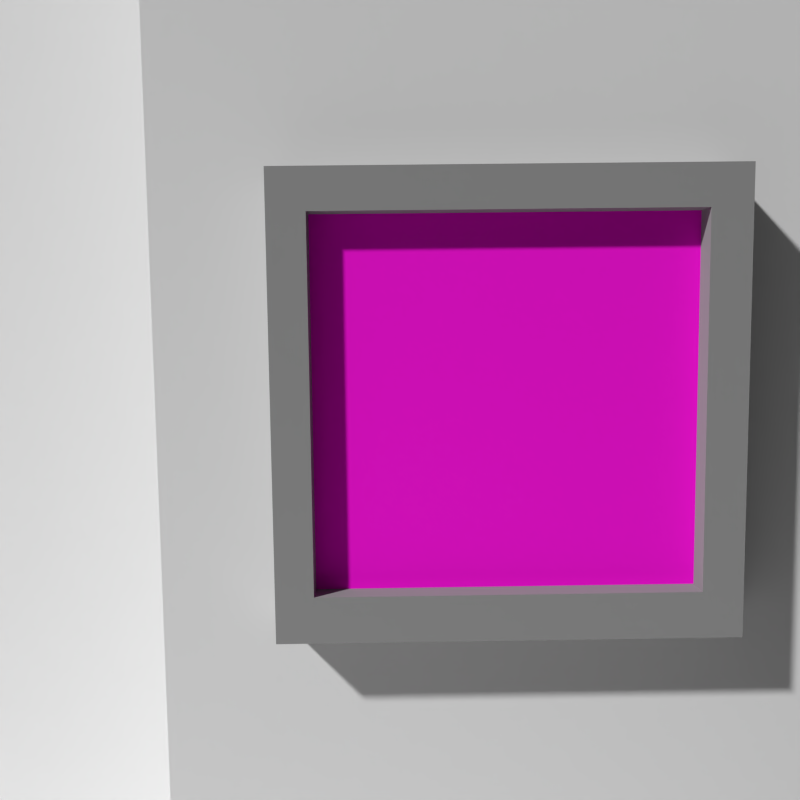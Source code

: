 # Source: map.blend  (saved by Blender 2.76.0; exported with 4.5.12 LTS)
import bpy
from mathutils import Matrix  # noqa: F401  (used for matrix-valued properties, if any)

bpy.ops.wm.read_factory_settings(use_empty=True)
scene = bpy.context.scene
scene.name = 'Scene'

# ---- collections
col_collection_1 = bpy.data.collections.new('Collection 1'); scene.collection.children.link(col_collection_1)
col_collection_1.hide_render = True
col_collection_1.hide_viewport = True
col_collection_2 = bpy.data.collections.new('Collection 2'); scene.collection.children.link(col_collection_2)
col_collection_2.hide_render = True
col_collection_2.hide_viewport = True
col_collection_3 = bpy.data.collections.new('Collection 3'); scene.collection.children.link(col_collection_3)
col_collection_3.hide_render = True
col_collection_3.hide_viewport = True
col_collection_4 = bpy.data.collections.new('Collection 4'); scene.collection.children.link(col_collection_4)
col_collection_4.hide_render = True
col_collection_4.hide_viewport = True
col_collection_5 = bpy.data.collections.new('Collection 5'); scene.collection.children.link(col_collection_5)
col_collection_5.hide_render = True
col_collection_5.hide_viewport = True
col_collection_6 = bpy.data.collections.new('Collection 6'); scene.collection.children.link(col_collection_6)
col_collection_6.hide_render = True
col_collection_6.hide_viewport = True
col_collection_7 = bpy.data.collections.new('Collection 7'); scene.collection.children.link(col_collection_7)
col_collection_7.hide_render = True
col_collection_7.hide_viewport = True
col_collection_8 = bpy.data.collections.new('Collection 8'); scene.collection.children.link(col_collection_8)
col_collection_8.hide_render = True
col_collection_8.hide_viewport = True
col_collection_9 = bpy.data.collections.new('Collection 9'); scene.collection.children.link(col_collection_9)
col_collection_9.hide_render = True
col_collection_9.hide_viewport = True
col_collection_10 = bpy.data.collections.new('Collection 10'); scene.collection.children.link(col_collection_10)
col_collection_10.hide_render = True
col_collection_10.hide_viewport = True
col_collection_11 = bpy.data.collections.new('Collection 11'); scene.collection.children.link(col_collection_11)
col_collection_11.hide_render = True
col_collection_11.hide_viewport = True
col_collection_12 = bpy.data.collections.new('Collection 12'); scene.collection.children.link(col_collection_12)
col_collection_12.hide_render = True
col_collection_12.hide_viewport = True
col_collection_13 = bpy.data.collections.new('Collection 13'); scene.collection.children.link(col_collection_13)
col_collection_14 = bpy.data.collections.new('Collection 14'); scene.collection.children.link(col_collection_14)
col_collection_14.hide_render = True
col_collection_14.hide_viewport = True
col_collection_15 = bpy.data.collections.new('Collection 15'); scene.collection.children.link(col_collection_15)
col_collection_15.hide_render = True
col_collection_15.hide_viewport = True
col_collection_16 = bpy.data.collections.new('Collection 16'); scene.collection.children.link(col_collection_16)
col_collection_16.hide_render = True
col_collection_16.hide_viewport = True
col_collection_17 = bpy.data.collections.new('Collection 17'); scene.collection.children.link(col_collection_17)
col_collection_17.hide_render = True
col_collection_17.hide_viewport = True
col_collection_18 = bpy.data.collections.new('Collection 18'); scene.collection.children.link(col_collection_18)
col_collection_18.hide_render = True
col_collection_18.hide_viewport = True
col_collection_19 = bpy.data.collections.new('Collection 19'); scene.collection.children.link(col_collection_19)
col_collection_19.hide_render = True
col_collection_19.hide_viewport = True
col_collection_20 = bpy.data.collections.new('Collection 20'); scene.collection.children.link(col_collection_20)
col_collection_20.hide_render = True
col_collection_20.hide_viewport = True

# ---- materials (node trees are filled in below, after node groups)
mat_wallmat = bpy.data.materials.new('WallMat')
mat_wallmat.alpha_threshold = 0.0
mat_wallmat.use_transparent_shadow = False
mat_wallmat.roughness = 0.5
mat_groundmat = bpy.data.materials.new('GroundMat')
mat_groundmat.alpha_threshold = 0.0
mat_groundmat.use_transparent_shadow = False
mat_groundmat.roughness = 0.5
mat_displaymat = bpy.data.materials.new('DisplayMat')
mat_displaymat.alpha_threshold = 0.0
mat_displaymat.use_transparent_shadow = False
mat_displaymat.diffuse_color = (1.0, 0.008241, 0.749, 1.0)
mat_displaymat.roughness = 0.5
mat_displaybordermat = bpy.data.materials.new('DisplayBorderMat')
mat_displaybordermat.alpha_threshold = 0.0
mat_displaybordermat.use_transparent_shadow = False
mat_displaybordermat.diffuse_color = (0.3032, 0.3032, 0.3032, 1.0)
mat_displaybordermat.roughness = 0.5
mat_doormat = bpy.data.materials.new('DoorMat')
mat_doormat.alpha_threshold = 0.0
mat_doormat.use_transparent_shadow = False
mat_doormat.roughness = 0.5

# ---- material node trees

# ---- world
world_world = bpy.data.worlds.new('World'); scene.world = world_world
world_world.color = (0.05088, 0.05088, 0.05088)
world_world.use_sun_shadow = False
world_world.sun_shadow_jitter_overblur = 0.0
world_world.cycles.sampling_method = 'MANUAL'
world_world.cycles.sample_map_resolution = 256

# ---- cameras
cam_camera_002 = bpy.data.cameras.new('Camera.002')
cam_camera_002.type = 'ORTHO'
cam_camera_002.clip_end = 100.0
cam_camera_002.lens = 35.0
cam_camera_002.sensor_width = 32.0
cam_camera_002.sensor_height = 18.0
cam_camera_002.dof.focus_distance = 0.0
cam_camera_002.dof.aperture_fstop = 128.0
cam_camera_002.dof.aperture_blades = 6
cam_camera_001 = bpy.data.cameras.new('Camera.001')
cam_camera_001.clip_end = 100.0
cam_camera_001.lens = 35.0
cam_camera_001.sensor_width = 32.0
cam_camera_001.sensor_height = 18.0
cam_camera_001.dof.focus_distance = 0.0
cam_camera_001.dof.aperture_fstop = 128.0
cam_camera_001.dof.aperture_blades = 6
cam_camera = bpy.data.cameras.new('Camera')
cam_camera.clip_end = 100.0
cam_camera.lens = 35.0
cam_camera.sensor_width = 32.0
cam_camera.sensor_height = 18.0
cam_camera.ortho_scale = 7.314
cam_camera.dof.focus_distance = 0.0
cam_camera.dof.aperture_fstop = 128.0

# ---- meshes
me_cube = bpy.data.meshes.new('Cube')
me_cube.from_pydata([(-1.0, -3.0, -1.0), (-1.0, -3.0, 3.0), (1.0, -3.0, 3.0), (1.0, -3.0, -1.0), (-1.0, 3.0, 3.0), (-1.0, 3.0, -1.0), (1.0, 3.0, 3.0), (1.0, 3.0, -1.0)], [], [(4, 1, 2, 6), (5, 0, 1, 4), (2, 1, 0, 3), (4, 6, 7, 5), (6, 2, 3, 7)])
_uv = me_cube.uv_layers.new(name='UVMap')
_uv.uv.foreach_set('vector', [-0.4566, 0.1811, 1.457, 0.1811, 1.457, 0.8189, -0.4566, 0.8189, -1.0, 0.0, 2.0, 0.0, 2.0, 1.0, -1.0, 1.0, 1.0, 1.0, 0.0, 1.0, 0.0, 0.0, 1.0, 0.0, 1.0, 1.0, 0.0, 1.0, 0.0, 0.0, 1.0, 0.0, 2.0, 1.0, -1.0, 1.0, -1.0, 0.0, 2.0, 0.0])
me_cube.materials.append(mat_wallmat)
me_cube.use_remesh_preserve_volume = False
me_cube.use_remesh_preserve_attributes = False
me_cube.use_mirror_vertex_groups = False
me_cube.update()
me_plane = bpy.data.meshes.new('Plane')
me_plane.from_pydata([(-3.0, -3.0, 0.0), (3.0, -3.0, 0.0), (-3.0, 3.0, 0.0), (3.0, 3.0, 0.0)], [], [(0, 1, 3, 2)])
_uv = me_plane.uv_layers.new(name='UVMap')
_uv.uv.foreach_set('vector', [0.0, 0.0, 1.0, 0.0, 1.0, 1.0, 0.0, 1.0])
me_plane.materials.append(mat_groundmat)
me_plane.use_remesh_preserve_volume = False
me_plane.use_remesh_preserve_attributes = False
me_plane.use_mirror_vertex_groups = False
me_plane.update()
me_cube_001 = bpy.data.meshes.new('Cube.001')
me_cube_001.from_pydata([(-1.0, -1.0, -1.0), (-1.0, -1.0, 3.0), (1.0, -1.0, -1.0), (1.0, -1.0, 3.0), (1.0, 1.0, -1.0), (1.0, 1.0, 3.0), (-1.0, -3.0, -1.0), (-1.0, -3.0, 3.0), (1.0, -3.0, 3.0), (1.0, -3.0, -1.0), (3.0, 1.0, 3.0), (3.0, 1.0, -1.0), (3.0, -1.0, 3.0), (3.0, -1.0, -1.0)], [(2, 4), (0, 2)], [(1, 0, 6, 7), (3, 5, 1), (8, 7, 6, 9), (3, 1, 7, 8), (2, 3, 8, 9), (10, 12, 13, 11), (5, 3, 12, 10), (4, 5, 10, 11), (3, 2, 13, 12), (1, 5, 4, 0)])
_uv = me_cube_001.uv_layers.new(name='UVMap')
_uv.uv.foreach_set('vector', [-5.96e-08, 1.0, 0.0, -5.96e-08, 1.0, 0.0, 1.0, 1.0, 0.1704, 0.1704, 0.8296, 0.1704, 0.8296, 0.8296, 1.0, 1.0, 0.0, 1.0, 0.0, 0.0, 1.0, 0.0, 0.1652, 0.1652, 0.8348, 0.1652, 0.8348, 0.8348, 0.1652, 0.8348, 1.0, -5.96e-08, 1.0, 1.0, 0.0, 1.0, -5.96e-08, 0.0, 1.0, 1.0, 0.0, 1.0, 0.0, 0.0, 1.0, 0.0, 0.1762, 0.1762, 0.8238, 0.1762, 0.8238, 0.8238, 0.1762, 0.8238, 1.0, -5.96e-08, 1.0, 1.0, 0.0, 1.0, -5.96e-08, 0.0, -5.96e-08, 1.0, 0.0, -5.96e-08, 1.0, 0.0, 1.0, 1.0, 1.0, 1.0, 0.0, 1.0, 0.0, 0.0, 1.0, 0.0])
me_cube_001.materials.append(mat_wallmat)
me_cube_001.use_remesh_preserve_volume = False
me_cube_001.use_remesh_preserve_attributes = False
me_cube_001.use_mirror_vertex_groups = False
me_cube_001.update()
me_cube_002 = bpy.data.meshes.new('Cube.002')
me_cube_002.from_pydata([(-1.0, -3.0, -1.0), (-1.0, -3.0, 3.0), (1.0, -3.0, 3.0), (1.0, -3.0, -1.0), (-1.0, 3.0, 3.0), (-1.0, 3.0, -1.0), (1.0, 3.0, 3.0), (1.0, 3.0, -1.0), (-1.0, 1.0, -1.0), (-1.0, -1.0, -1.0), (-1.0, -1.0, 3.0), (-1.0, 1.0, 3.0), (1.0, 1.0, -1.0), (1.0, -1.0, -1.0), (1.0, -1.0, 3.0), (1.0, 1.0, 3.0), (3.0, 1.0, -1.0), (3.0, -1.0, -1.0), (3.0, -1.0, 3.0), (3.0, 1.0, 3.0)], [(12, 13), (12, 8), (13, 9)], [(10, 1, 2, 14), (9, 0, 1, 10), (2, 1, 0, 3), (4, 6, 7, 5), (14, 2, 3, 13), (6, 15, 12, 7), (5, 8, 11, 4), (8, 9, 10, 11), (4, 11, 15, 6), (11, 10, 14, 15), (19, 18, 17, 16), (12, 15, 19, 16), (14, 13, 17, 18), (15, 14, 18, 19)])
_uv = me_cube_002.uv_layers.new(name='UVMap')
_uv.uv.foreach_set('vector', [0.146, 0.146, 0.854, 0.146, 0.854, 0.854, 0.146, 0.854, 0.0, 0.0, 1.0, 0.0, 1.0, 1.0, 0.0, 1.0, 1.0, 1.0, 0.0, 1.0, 0.0, 0.0, 1.0, 0.0, 1.0, 1.0, 0.0, 1.0, 0.0, 0.0, 1.0, 0.0, 1.0, 1.0, 0.0, 1.0, 0.0, 0.0, 1.0, 0.0, 1.0, 1.0, 0.0, 1.0, 0.0, 0.0, 1.0, 0.0, 0.0, 0.0, 1.0, 0.0, 1.0, 1.0, 0.0, 1.0, 0.0, 0.0, 1.0, 0.0, 1.0, 1.0, 0.0, 1.0, 0.146, 0.146, 0.854, 0.146, 0.854, 0.854, 0.146, 0.854, 0.146, 0.146, 0.854, 0.146, 0.854, 0.854, 0.146, 0.854, 1.0, 1.0, 0.0, 1.0, 0.0, 0.0, 1.0, 0.0, 1.0, -5.96e-08, 1.0, 1.0, 0.0, 1.0, -5.96e-08, 0.0, -5.96e-08, 1.0, 0.0, -5.96e-08, 1.0, 0.0, 1.0, 1.0, 0.146, 0.146, 0.854, 0.146, 0.854, 0.854, 0.146, 0.854])
me_cube_002.materials.append(mat_wallmat)
me_cube_002.use_remesh_preserve_volume = False
me_cube_002.use_remesh_preserve_attributes = False
me_cube_002.use_mirror_vertex_groups = False
me_cube_002.update()
me_cube_003 = bpy.data.meshes.new('Cube.003')
me_cube_003.from_pydata([(-1.0, -3.0, -1.0), (-1.0, -3.0, 3.0), (1.0, -3.0, 3.0), (1.0, -3.0, -1.0), (-1.0, 3.0, 3.0), (-1.0, 3.0, -1.0), (1.0, 3.0, 3.0), (1.0, 3.0, -1.0), (-1.0, 1.0, -1.0), (-1.0, -1.0, -1.0), (-1.0, -1.0, 3.0), (-1.0, 1.0, 3.0), (1.0, 1.0, -1.0), (1.0, -1.0, -1.0), (1.0, -1.0, 3.0), (1.0, 1.0, 3.0), (3.0, 1.0, -1.0), (3.0, -1.0, -1.0), (3.0, -1.0, 3.0), (3.0, 1.0, 3.0), (-3.0, 1.0, -1.0), (-3.0, -1.0, -1.0), (-3.0, -1.0, 3.0), (-3.0, 1.0, 3.0)], [(8, 9), (12, 13), (12, 8), (13, 9)], [(10, 1, 2, 14), (9, 0, 1, 10), (2, 1, 0, 3), (4, 6, 7, 5), (14, 2, 3, 13), (6, 15, 12, 7), (5, 8, 11, 4), (10, 11, 23, 22), (4, 11, 15, 6), (11, 10, 14, 15), (19, 18, 17, 16), (12, 15, 19, 16), (14, 13, 17, 18), (15, 14, 18, 19), (20, 21, 22, 23), (11, 8, 20, 23), (9, 10, 22, 21)])
_uv = me_cube_003.uv_layers.new(name='UVMap')
_uv.uv.foreach_set('vector', [0.1544, 0.1544, 0.8456, 0.1544, 0.8456, 0.8456, 0.1544, 0.8456, 0.0, 0.0, 1.0, 0.0, 1.0, 1.0, 0.0, 1.0, 1.0, 1.0, 0.0, 1.0, 0.0, 0.0, 1.0, 0.0, 1.0, 1.0, 0.0, 1.0, 0.0, 0.0, 1.0, 0.0, 1.0, 1.0, 0.0, 1.0, 0.0, 0.0, 1.0, 0.0, 1.0, 1.0, 0.0, 1.0, 0.0, 0.0, 1.0, 0.0, 0.0, 0.0, 1.0, 0.0, 1.0, 1.0, 0.0, 1.0, 0.1544, 0.1544, 0.8456, 0.1544, 0.8456, 0.8456, 0.1544, 0.8456, 0.1544, 0.1544, 0.8456, 0.1544, 0.8456, 0.8456, 0.1544, 0.8456, 0.1544, 0.1544, 0.8456, 0.1544, 0.8456, 0.8456, 0.1544, 0.8456, 1.0, 1.0, 0.0, 1.0, 0.0, 0.0, 1.0, 0.0, 1.0, -5.96e-08, 1.0, 1.0, 0.0, 1.0, -5.96e-08, 0.0, -5.96e-08, 1.0, 0.0, -5.96e-08, 1.0, 0.0, 1.0, 1.0, 0.1544, 0.1544, 0.8456, 0.1544, 0.8456, 0.8456, 0.1544, 0.8456, 0.0, 0.0, 1.0, 0.0, 1.0, 1.0, 0.0, 1.0, -5.96e-08, 1.0, 0.0, -5.96e-08, 1.0, 0.0, 1.0, 1.0, 1.0, -5.96e-08, 1.0, 1.0, 0.0, 1.0, -5.96e-08, 0.0])
me_cube_003.materials.append(mat_wallmat)
me_cube_003.use_remesh_preserve_volume = False
me_cube_003.use_remesh_preserve_attributes = False
me_cube_003.use_mirror_vertex_groups = False
me_cube_003.update()
me_cube_004 = bpy.data.meshes.new('Cube.004')
me_cube_004.from_pydata([(-1.0, -3.0, -1.0), (-1.0, -3.0, 3.0), (1.0, -3.0, 3.0), (1.0, -3.0, -1.0), (-1.0, -1.0, -1.0), (-1.0, -1.0, 3.0), (1.0, -1.0, -1.0), (1.0, -1.0, 3.0)], [], [(5, 1, 2, 7), (4, 0, 1, 5), (2, 1, 0, 3), (7, 2, 3, 6), (7, 6, 4, 5)])
_uv = me_cube_004.uv_layers.new(name='UVMap')
_uv.uv.foreach_set('vector', [0.146, 0.146, 0.854, 0.146, 0.854, 0.854, 0.146, 0.854, 0.0, 0.0, 1.0, 0.0, 1.0, 1.0, 0.0, 1.0, 1.0, 1.0, 0.0, 1.0, 0.0, 0.0, 1.0, 0.0, 1.0, 1.0, 0.0, 1.0, 0.0, 0.0, 1.0, 0.0, -5.96e-08, 1.0, 0.0, -5.96e-08, 1.0, 0.0, 1.0, 1.0])
me_cube_004.materials.append(mat_wallmat)
me_cube_004.use_remesh_preserve_volume = False
me_cube_004.use_remesh_preserve_attributes = False
me_cube_004.use_mirror_vertex_groups = False
me_cube_004.update()
me_cube_011 = bpy.data.meshes.new('Cube.011')
me_cube_011.from_pydata([(-1.0, -1.0, -1.0), (-1.0, -1.0, 3.0), (1.0, -1.0, 3.0), (1.0, -1.0, -1.0), (-1.0, 1.0, -1.0), (-1.0, 1.0, 3.0), (1.0, 1.0, -1.0), (1.0, 1.0, 3.0)], [], [(5, 1, 2, 7), (4, 0, 1, 5), (2, 1, 0, 3), (7, 2, 3, 6), (7, 6, 4, 5)])
_uv = me_cube_011.uv_layers.new(name='UVMap')
_uv.uv.foreach_set('vector', [0.146, 0.146, 0.854, 0.146, 0.854, 0.854, 0.146, 0.854, 0.0, 0.0, 1.0, 0.0, 1.0, 1.0, 0.0, 1.0, 1.0, 1.0, 0.0, 1.0, 0.0, 0.0, 1.0, 0.0, 1.0, 1.0, 0.0, 1.0, 0.0, 0.0, 1.0, 0.0, -5.96e-08, 1.0, 0.0, -5.96e-08, 1.0, 0.0, 1.0, 1.0])
me_cube_011.materials.append(mat_wallmat)
me_cube_011.use_remesh_preserve_volume = False
me_cube_011.use_remesh_preserve_attributes = False
me_cube_011.use_mirror_vertex_groups = False
me_cube_011.update()
me_cube_010 = bpy.data.meshes.new('Cube.010')
me_cube_010.from_pydata([(-3.0, -3.0, 2.0), (-3.0, -3.0, 3.0), (3.0, -3.0, 3.0), (3.0, -3.0, 2.0), (-3.0, 3.0, 2.0), (-3.0, 3.0, 3.0), (3.0, 3.0, 2.0), (3.0, 3.0, 3.0)], [], [(5, 1, 2, 7), (0, 4, 6, 3)])
_uv = me_cube_010.uv_layers.new(name='UVMap')
_uv.uv.foreach_set('vector', [0.146, 0.146, 0.854, 0.146, 0.854, 0.854, 0.146, 0.854, 0.1681, 0.1681, 0.8319, 0.1681, 0.8319, 0.8319, 0.1681, 0.8319])
me_cube_010.materials.append(mat_wallmat)
me_cube_010.use_remesh_preserve_volume = False
me_cube_010.use_remesh_preserve_attributes = False
me_cube_010.use_mirror_vertex_groups = False
me_cube_010.update()
me_cube_008 = bpy.data.meshes.new('Cube.008')
me_cube_008.from_pydata([(-3.0, -3.0, 2.0), (-3.0, -3.0, 3.0), (1.1, -3.0, 3.0), (1.1, -3.0, 2.0), (-3.0, 3.0, 2.0), (-3.0, 3.0, 3.0), (1.1, 3.0, 2.0), (1.1, 3.0, 3.0)], [], [(5, 1, 2, 7), (7, 2, 3, 6), (0, 4, 6, 3)])
_uv = me_cube_008.uv_layers.new(name='UVMap')
_uv.uv.foreach_set('vector', [0.146, 0.146, 0.854, 0.146, 0.854, 0.854, 0.146, 0.854, 3.0, 1.0, 0.0, 1.0, 0.0, 0.75, 3.0, 0.75, 0.164, 0.164, 0.836, 0.164, 0.836, 0.836, 0.164, 0.836])
me_cube_008.materials.append(mat_wallmat)
me_cube_008.use_remesh_preserve_volume = False
me_cube_008.use_remesh_preserve_attributes = False
me_cube_008.use_mirror_vertex_groups = False
me_cube_008.update()
me_cube_007 = bpy.data.meshes.new('Cube.007')
me_cube_007.from_pydata([(-1.0, -3.0, -1.0), (-1.0, -3.0, 3.0), (1.0, -3.0, 3.0), (1.0, -3.0, -1.0), (-1.0, -2.0, -1.0), (-1.0, -2.0, 3.0), (1.0, -2.0, -1.0), (1.0, -2.0, 3.0)], [], [(5, 1, 2, 7), (4, 0, 1, 5), (2, 1, 0, 3), (7, 2, 3, 6), (7, 6, 4, 5)])
_uv = me_cube_007.uv_layers.new(name='UVMap')
_uv.uv.foreach_set('vector', [0.146, 0.146, 0.854, 0.146, 0.854, 0.854, 0.146, 0.854, 0.0, 0.0, 0.5, 0.0, 0.5, 1.0, 0.0, 1.0, 1.0, 1.0, 0.0, 1.0, 0.0, 0.0, 1.0, 0.0, 0.5, 1.0, 0.0, 1.0, 0.0, 0.0, 0.5, 0.0, -5.96e-08, 1.0, 0.0, -5.96e-08, 1.0, 0.0, 1.0, 1.0])
me_cube_007.materials.append(mat_wallmat)
me_cube_007.use_remesh_preserve_volume = False
me_cube_007.use_remesh_preserve_attributes = False
me_cube_007.use_mirror_vertex_groups = False
me_cube_007.update()
me_cube_009 = bpy.data.meshes.new('Cube.009')
me_cube_009.from_pydata([(-3.0, -1.1, 2.0), (-3.0, -1.1, 3.0), (-3.0, 3.0, 2.0), (-3.0, 3.0, 3.0), (1.1, 3.0, 2.0), (1.1, 3.0, 3.0), (-3.0, 0.95, 2.0), (1.1, 0.95, 2.0), (-3.0, 0.95, 3.0), (1.1, 0.95, 3.0), (-0.95, -1.1, 3.0), (-0.95, -1.1, 2.0), (-0.95, 3.0, 2.0), (-0.95, 3.0, 3.0), (-0.95, 0.95, 2.0), (-0.95, 0.95, 3.0)], [], [(15, 10, 9), (10, 1, 0, 11), (14, 12, 4, 7), (11, 14, 7), (5, 9, 7, 4), (13, 15, 9, 5), (3, 8, 15, 13), (0, 6, 14, 11), (6, 2, 12, 14), (8, 1, 10, 15), (9, 10, 11, 7)])
_uv = me_cube_009.uv_layers.new(name='UVMap')
_uv.uv.foreach_set('vector', [0.1542, 0.1542, 0.8458, 0.1542, 0.8458, 0.8458, 1.0, 1.0, 0.0, 1.0, 0.0, 0.75, 1.0, 0.75, 0.1542, 0.1542, 0.8458, 0.1542, 0.8458, 0.8458, 0.1542, 0.8458, 0.1542, 0.1542, 0.8458, 0.1542, 0.8458, 0.8458, 1.0, 1.0, 0.0, 1.0, 0.0, 0.75, 1.0, 0.75, 0.1542, 0.1542, 0.8458, 0.1542, 0.8458, 0.8458, 0.1542, 0.8458, 0.1542, 0.1542, 0.8458, 0.1542, 0.8458, 0.8458, 0.1542, 0.8458, 0.1542, 0.1542, 0.8458, 0.1542, 0.8458, 0.8458, 0.1542, 0.8458, 0.1542, 0.1542, 0.8458, 0.1542, 0.8458, 0.8458, 0.1542, 0.8458, 0.1542, 0.1542, 0.8458, 0.1542, 0.8458, 0.8458, 0.1542, 0.8458, 1.0, 1.0, 0.0, 1.0, 0.0, 0.75, 1.0, 0.75])
me_cube_009.materials.append(mat_wallmat)
me_cube_009.use_remesh_preserve_volume = False
me_cube_009.use_remesh_preserve_attributes = False
me_cube_009.use_mirror_vertex_groups = False
me_cube_009.update()
me_grid_001 = bpy.data.meshes.new('Grid.001')
me_grid_001.from_pydata([(-0.8186, -0.1629, 3.664e-08), (0.7979, -0.1629, -3.508e-08), (-0.8186, 1.495, 3.664e-08), (0.7979, 1.495, -3.508e-08)], [], [(0, 1, 3, 2)])
me_grid_001.materials.append(mat_displaymat)
me_grid_001.use_remesh_preserve_volume = False
me_grid_001.use_remesh_preserve_attributes = False
me_grid_001.use_mirror_vertex_groups = False
me_grid_001.update()
me_grid = bpy.data.meshes.new('Grid')
me_grid.from_pydata([(-1.0, -0.3288, 0.0), (-0.8186, -0.3288, 3.664e-08), (0.7979, -0.3288, -3.508e-08), (1.0, -0.3288, 0.0), (-1.0, -0.1629, 0.0), (-0.8186, -0.1629, 3.664e-08), (0.7979, -0.1629, -3.508e-08), (1.0, -0.1629, 0.0), (-1.0, 1.495, 0.0), (-0.8186, 1.495, 3.664e-08), (0.7979, 1.495, -3.508e-08), (1.0, 1.495, 0.0), (-1.0, 1.671, 0.0), (-0.8186, 1.671, 3.664e-08), (0.7979, 1.671, -3.508e-08), (1.0, 1.671, 0.0), (-1.0, -0.1629, 0.529), (-1.0, -0.3288, 0.529), (-0.8186, -0.3288, 0.529), (-0.8186, -0.1629, 0.529), (0.7979, -0.3288, 0.529), (0.7979, -0.1629, 0.529), (1.0, -0.3288, 0.529), (1.0, -0.1629, 0.529), (-1.0, 1.495, 0.529), (-0.8186, 1.495, 0.529), (0.7979, 1.495, 0.529), (1.0, 1.495, 0.529), (-1.0, 1.671, 0.529), (-0.8186, 1.671, 0.529), (0.7979, 1.671, 0.529), (1.0, 1.671, 0.529)], [], [(9, 10, 26, 25), (14, 13, 29, 30), (6, 5, 19, 21), (10, 6, 21, 26), (13, 12, 28, 29), (1, 2, 20, 18), (5, 9, 25, 19), (8, 4, 16, 24), (17, 18, 19, 16), (18, 20, 21, 19), (20, 22, 23, 21), (16, 19, 25, 24), (21, 23, 27, 26), (24, 25, 29, 28), (25, 26, 30, 29), (26, 27, 31, 30), (2, 3, 22, 20), (11, 15, 31, 27), (4, 0, 17, 16), (7, 11, 27, 23), (3, 7, 23, 22), (15, 14, 30, 31), (0, 1, 18, 17), (12, 8, 24, 28)])
me_grid.materials.append(mat_displaybordermat)
me_grid.use_remesh_preserve_volume = False
me_grid.use_remesh_preserve_attributes = False
me_grid.use_mirror_vertex_groups = False
me_grid.update()
me_cube_005 = bpy.data.meshes.new('Cube.005')
me_cube_005.from_pydata([(-1.0, -1.0, -1.0), (-1.0, -1.0, 1.0), (-1.0, 1.0, -1.0), (-1.0, 1.0, 1.0), (1.0, -1.0, -1.0), (1.0, -1.0, 1.0), (1.0, 1.0, -1.0), (1.0, 1.0, 1.0)], [], [(1, 3, 2, 0), (3, 7, 6, 2), (7, 5, 4, 6), (5, 1, 0, 4), (5, 7, 3, 1)])
_uv = me_cube_005.uv_layers.new(name='UVMap')
_uv.uv.foreach_set('vector', [1.0, 1.0, 0.0, 1.0, 0.0, 0.0, 1.0, 0.0, 0.2362, 1.0, 0.0, 1.0, 0.0, 0.0, 0.2362, 0.0, 1.0, 1.0, 0.0, 1.0, 0.0, 0.0, 1.0, 0.0, 0.2362, 1.0, 0.0, 1.0, 0.0, 0.0, 0.2362, 0.0, 0.0, 0.0, 1.0, 0.0, 1.0, 0.1102, 0.0, 0.1102])
me_cube_005.materials.append(mat_doormat)
me_cube_005.use_remesh_preserve_volume = False
me_cube_005.use_remesh_preserve_attributes = False
me_cube_005.use_mirror_vertex_groups = False
me_cube_005.update()
me_cube_006 = bpy.data.meshes.new('Cube.006')
me_cube_006.from_pydata([(-1.0, -1.0, -1.0), (-1.0, -1.0, 1.0), (-1.0, 1.0, -1.0), (-1.0, 1.0, 1.0), (1.0, -1.0, -1.0), (1.0, -1.0, 1.0), (1.0, 1.0, -1.0), (1.0, 1.0, 1.0)], [], [(1, 3, 2, 0), (3, 7, 6, 2), (7, 5, 4, 6), (5, 1, 0, 4), (5, 7, 3, 1)])
_uv = me_cube_006.uv_layers.new(name='UVMap')
_uv.uv.foreach_set('vector', [1.5, 1.0, -0.5, 1.0, -0.5, 0.0, 1.5, 0.0, 0.2362, 1.0, 0.0, 1.0, 0.0, 0.0, 0.2362, 0.0, 1.5, 1.0, -0.5, 1.0, -0.5, 0.0, 1.5, 0.0, 0.2362, 1.0, 0.0, 1.0, 0.0, 0.0, 0.2362, 0.0, 0.0, 0.0, 2.0, 0.0, 2.0, 0.1102, 0.0, 0.1102])
me_cube_006.materials.append(mat_doormat)
me_cube_006.use_remesh_preserve_volume = False
me_cube_006.use_remesh_preserve_attributes = False
me_cube_006.use_mirror_vertex_groups = False
me_cube_006.update()
me_grid_003 = bpy.data.meshes.new('Grid.003')
me_grid_003.from_pydata([(-1.0, -0.3288, 0.0), (-0.8186, -0.3288, 3.664e-08), (0.7979, -0.3288, -3.508e-08), (1.0, -0.3288, 0.0), (-1.0, -0.1629, 0.0), (-0.8186, -0.1629, 3.664e-08), (0.7979, -0.1629, -3.508e-08), (1.0, -0.1629, 0.0), (-1.0, 1.495, 0.0), (-0.8186, 1.495, 3.664e-08), (0.7979, 1.495, -3.508e-08), (1.0, 1.495, 0.0), (-1.0, 1.671, 0.0), (-0.8186, 1.671, 3.664e-08), (0.7979, 1.671, -3.508e-08), (1.0, 1.671, 0.0), (-1.0, -0.1629, 0.529), (-1.0, -0.3288, 0.529), (-0.8186, -0.3288, 0.529), (-0.8186, -0.1629, 0.529), (0.7979, -0.3288, 0.529), (0.7979, -0.1629, 0.529), (1.0, -0.3288, 0.529), (1.0, -0.1629, 0.529), (-1.0, 1.495, 0.529), (-0.8186, 1.495, 0.529), (0.7979, 1.495, 0.529), (1.0, 1.495, 0.529), (-1.0, 1.671, 0.529), (-0.8186, 1.671, 0.529), (0.7979, 1.671, 0.529), (1.0, 1.671, 0.529)], [], [(9, 10, 26, 25), (14, 13, 29, 30), (6, 5, 19, 21), (10, 6, 21, 26), (13, 12, 28, 29), (1, 2, 20, 18), (5, 9, 25, 19), (8, 4, 16, 24), (17, 18, 19, 16), (18, 20, 21, 19), (20, 22, 23, 21), (16, 19, 25, 24), (21, 23, 27, 26), (24, 25, 29, 28), (25, 26, 30, 29), (26, 27, 31, 30), (2, 3, 22, 20), (11, 15, 31, 27), (4, 0, 17, 16), (7, 11, 27, 23), (3, 7, 23, 22), (15, 14, 30, 31), (0, 1, 18, 17), (12, 8, 24, 28)])
me_grid_003.materials.append(mat_displaybordermat)
me_grid_003.use_remesh_preserve_volume = False
me_grid_003.use_remesh_preserve_attributes = False
me_grid_003.use_mirror_vertex_groups = False
me_grid_003.update()
me_grid_002 = bpy.data.meshes.new('Grid.002')
me_grid_002.from_pydata([(-0.8186, -0.1629, 3.664e-08), (0.7979, -0.1629, -3.508e-08), (-0.8186, 1.495, 3.664e-08), (0.7979, 1.495, -3.508e-08)], [], [(0, 1, 3, 2)])
_uv = me_grid_002.uv_layers.new(name='UVMap')
_uv.uv.foreach_set('vector', [9.882e-05, 0.9748, 9.872e-05, 9.872e-05, 0.9999, 9.872e-05, 0.9999, 0.9748])
me_grid_002.materials.append(mat_displaymat)
me_grid_002.use_remesh_preserve_volume = False
me_grid_002.use_remesh_preserve_attributes = False
me_grid_002.use_mirror_vertex_groups = False
me_grid_002.update()

# ---- objects
ob_camera = bpy.data.objects.new('Camera', cam_camera_002)
ob_displayhalfcamera = bpy.data.objects.new('DisplayHalfCamera', cam_camera_001)
ob_wall = bpy.data.objects.new('Wall', me_cube)
ob_ground = bpy.data.objects.new('Ground', me_plane)
ob_displaycamera = bpy.data.objects.new('DisplayCamera', cam_camera)
ob_wallcorner = bpy.data.objects.new('WallCorner', me_cube_001)
ob_wallbranch = bpy.data.objects.new('WallBranch', me_cube_002)
ob_wallcross = bpy.data.objects.new('WallCross', me_cube_003)
ob_wallsingle = bpy.data.objects.new('WallSingle', me_cube_004)
ob_wallcolumn = bpy.data.objects.new('WallColumn', me_cube_011)
ob_ceil = bpy.data.objects.new('Ceil', me_cube_010)
ob_ceilhalf = bpy.data.objects.new('CeilHalf', me_cube_008)
ob_wallhalfr = bpy.data.objects.new('WallHalfR', me_cube_007)
ob_wallhalf = bpy.data.objects.new('WallHalf', me_cube_007)
ob_ceilhalfr = bpy.data.objects.new('CeilHalfR', me_cube_008)
ob_ceilquarter = bpy.data.objects.new('CeilQuarter', me_cube_009)
ob_wallsingler = bpy.data.objects.new('WallSingleR', me_cube_004)
ob_display = bpy.data.objects.new('Display', me_grid_001)
ob_displayborder = bpy.data.objects.new('DisplayBorder', me_grid)
ob_door = bpy.data.objects.new('Door', me_cube_005)
ob_doorwide = bpy.data.objects.new('DoorWide', me_cube_006)
ob_displayborderhalf = bpy.data.objects.new('DisplayBorderHalf', me_grid_003)
ob_displayhalf = bpy.data.objects.new('DisplayHalf', me_grid_002)

# ---- transforms, parenting, visibility, modifiers, constraints
ob_camera.location = (0.0, 0.0, 11.59)
ob_camera.lineart.crease_threshold = 0.0
ob_displayhalfcamera.location = (2.299, 2.352, 1.316)
ob_displayhalfcamera.rotation_euler = (1.473, 0.01143, 1.56)
ob_displayhalfcamera.lineart.crease_threshold = 0.0
ob_wall.location = (0.0, 0.0, 1.0)
ob_wall.lineart.crease_threshold = 0.0
ob_ground.location = (0.0, 0.0, 0.0)
ob_ground.lineart.crease_threshold = 0.0
ob_displaycamera.location = (2.461, 1.672, 1.218)
ob_displaycamera.rotation_euler = (1.55, 0.0115, 1.673)
ob_displaycamera.lock_rotations_4d = False
ob_displaycamera.empty_display_type = 'ARROWS'
ob_displaycamera.color = (0.0, 0.0, 0.0, 0.0)
ob_displaycamera.display_type = 'WIRE'
ob_displaycamera.lineart.crease_threshold = 0.0
ob_wallcorner.location = (0.0, 0.0, 1.0)
ob_wallcorner.lineart.crease_threshold = 0.0
ob_wallbranch.location = (0.0, 0.0, 1.0)
ob_wallbranch.lineart.crease_threshold = 0.0
ob_wallcross.location = (0.0, 0.0, 1.0)
ob_wallcross.lineart.crease_threshold = 0.0
ob_wallsingle.location = (0.0, 0.0, 1.0)
ob_wallsingle.lineart.crease_threshold = 0.0
ob_wallcolumn.location = (0.0, 0.0, 1.0)
ob_wallcolumn.lineart.crease_threshold = 0.0
ob_ceil.location = (0.0, 0.0, 1.1)
ob_ceil.lineart.crease_threshold = 0.0
ob_ceilhalf.location = (0.0, 0.0, 1.1)
ob_ceilhalf.lineart.crease_threshold = 0.0
ob_wallhalfr.location = (0.0, 0.0, 1.0)
ob_wallhalfr.lineart.crease_threshold = 0.0
ob_wallhalf.location = (0.0, 0.0, 1.0)
ob_wallhalf.rotation_euler = (-3.142, -3.142, -8.742e-08)
ob_wallhalf.lineart.crease_threshold = 0.0
ob_ceilhalfr.location = (0.0, 0.0, 1.1)
ob_ceilhalfr.rotation_euler = (0.0, -0.0, 3.142)
ob_ceilhalfr.lineart.crease_threshold = 0.0
ob_ceilquarter.location = (0.0, 0.0, 1.1)
ob_ceilquarter.rotation_euler = (0.0, -0.0, 3.142)
ob_ceilquarter.lineart.crease_threshold = 0.0
ob_wallsingler.location = (0.0, 0.0, 1.0)
ob_wallsingler.rotation_euler = (-3.142, -3.142, -8.742e-08)
ob_wallsingler.lineart.crease_threshold = 0.0
ob_display.location = (1.056, 1.367, 1.184)
ob_display.rotation_euler = (-0.0, 1.571, 0.0)
ob_display.scale = (0.3326, 0.3326, 0.3326)
ob_display.color = (0.0, 0.0, 0.0, 1.0)
ob_display.lineart.crease_threshold = 0.0
ob_displayborder.location = (0.9182, 1.367, 1.184)
ob_displayborder.rotation_euler = (-0.0, 1.571, 0.0)
ob_displayborder.scale = (0.3326, 0.3326, 0.3326)
ob_displayborder.color = (0.2529, 0.2529, 0.2529, 1.0)
ob_displayborder.lineart.crease_threshold = 0.0
ob_door.location = (0.0, 0.0, 2.0)
ob_door.scale = (0.2, 1.0, 2.0)
ob_door.lineart.crease_threshold = 0.0
ob_doorwide.location = (0.0, 0.0, 2.0)
ob_doorwide.scale = (0.2, 2.0, 2.0)
ob_doorwide.lineart.crease_threshold = 0.0
ob_displayborderhalf.location = (0.9182, 2.293, 1.184)
ob_displayborderhalf.rotation_euler = (-0.0, 1.571, 0.0)
ob_displayborderhalf.scale = (0.3326, 0.3326, 0.3326)
ob_displayborderhalf.color = (0.2529, 0.2529, 0.2529, 1.0)
ob_displayborderhalf.lineart.crease_threshold = 0.0
ob_displayhalf.location = (1.056, 2.293, 1.184)
ob_displayhalf.rotation_euler = (-0.0, 1.571, 0.0)
ob_displayhalf.scale = (0.3326, 0.3326, 0.3326)
ob_displayhalf.color = (0.0, 0.0, 0.0, 1.0)
ob_displayhalf.lineart.crease_threshold = 0.0

# ---- collection membership
col_collection_1.objects.link(ob_camera)
col_collection_1.objects.link(ob_displayhalfcamera)
col_collection_1.objects.link(ob_wall)
col_collection_1.objects.link(ob_ground)
col_collection_1.objects.link(ob_displaycamera)
col_collection_2.objects.link(ob_camera)
col_collection_2.objects.link(ob_displayhalfcamera)
col_collection_2.objects.link(ob_wallcorner)
col_collection_2.objects.link(ob_ground)
col_collection_2.objects.link(ob_displaycamera)
col_collection_3.objects.link(ob_camera)
col_collection_3.objects.link(ob_displayhalfcamera)
col_collection_3.objects.link(ob_wallbranch)
col_collection_3.objects.link(ob_ground)
col_collection_3.objects.link(ob_displaycamera)
col_collection_4.objects.link(ob_camera)
col_collection_4.objects.link(ob_displayhalfcamera)
col_collection_4.objects.link(ob_wallcross)
col_collection_4.objects.link(ob_ground)
col_collection_4.objects.link(ob_displaycamera)
col_collection_5.objects.link(ob_camera)
col_collection_5.objects.link(ob_displayhalfcamera)
col_collection_5.objects.link(ob_wallsingle)
col_collection_5.objects.link(ob_ground)
col_collection_5.objects.link(ob_displaycamera)
col_collection_6.objects.link(ob_camera)
col_collection_6.objects.link(ob_displayhalfcamera)
col_collection_6.objects.link(ob_wallcolumn)
col_collection_6.objects.link(ob_ceil)
col_collection_6.objects.link(ob_ground)
col_collection_6.objects.link(ob_displaycamera)
col_collection_7.objects.link(ob_camera)
col_collection_7.objects.link(ob_displayhalfcamera)
col_collection_7.objects.link(ob_ceilhalf)
col_collection_7.objects.link(ob_wallhalfr)
col_collection_7.objects.link(ob_wallhalf)
col_collection_7.objects.link(ob_ground)
col_collection_7.objects.link(ob_displaycamera)
col_collection_8.objects.link(ob_camera)
col_collection_8.objects.link(ob_displayhalfcamera)
col_collection_8.objects.link(ob_ceilhalfr)
col_collection_8.objects.link(ob_wallhalfr)
col_collection_8.objects.link(ob_wallhalf)
col_collection_8.objects.link(ob_ground)
col_collection_8.objects.link(ob_displaycamera)
col_collection_9.objects.link(ob_camera)
col_collection_9.objects.link(ob_displayhalfcamera)
col_collection_9.objects.link(ob_ceilquarter)
col_collection_9.objects.link(ob_wallcorner)
col_collection_9.objects.link(ob_ground)
col_collection_9.objects.link(ob_displaycamera)
col_collection_10.objects.link(ob_camera)
col_collection_10.objects.link(ob_displayhalfcamera)
col_collection_10.objects.link(ob_ground)
col_collection_10.objects.link(ob_displaycamera)
col_collection_11.objects.link(ob_camera)
col_collection_11.objects.link(ob_displayhalfcamera)
col_collection_11.objects.link(ob_wallsingler)
col_collection_11.objects.link(ob_wallsingle)
col_collection_11.objects.link(ob_ground)
col_collection_11.objects.link(ob_displaycamera)
col_collection_12.objects.link(ob_camera)
col_collection_12.objects.link(ob_displayhalfcamera)
col_collection_12.objects.link(ob_display)
col_collection_12.objects.link(ob_displayborder)
col_collection_12.objects.link(ob_door)
col_collection_12.objects.link(ob_wallsingler)
col_collection_12.objects.link(ob_wallsingle)
col_collection_12.objects.link(ob_ground)
col_collection_12.objects.link(ob_displaycamera)
col_collection_13.objects.link(ob_camera)
col_collection_13.objects.link(ob_displayhalfcamera)
col_collection_13.objects.link(ob_wallhalfr)
col_collection_13.objects.link(ob_wallhalf)
col_collection_13.objects.link(ob_doorwide)
col_collection_13.objects.link(ob_displayborderhalf)
col_collection_13.objects.link(ob_displayhalf)
col_collection_13.objects.link(ob_ground)
col_collection_13.objects.link(ob_displaycamera)
col_collection_14.objects.link(ob_camera)
col_collection_14.objects.link(ob_displayhalfcamera)
col_collection_14.objects.link(ob_wallhalfr)
col_collection_14.objects.link(ob_wallhalf)
col_collection_14.objects.link(ob_ground)
col_collection_14.objects.link(ob_displaycamera)
col_collection_15.objects.link(ob_camera)
col_collection_15.objects.link(ob_displayhalfcamera)
col_collection_15.objects.link(ob_wallcolumn)
col_collection_15.objects.link(ob_ground)
col_collection_15.objects.link(ob_displaycamera)
col_collection_16.objects.link(ob_camera)
col_collection_16.objects.link(ob_displayhalfcamera)
col_collection_16.objects.link(ob_displaycamera)
col_collection_17.objects.link(ob_camera)
col_collection_17.objects.link(ob_displayhalfcamera)
col_collection_17.objects.link(ob_displaycamera)
col_collection_18.objects.link(ob_camera)
col_collection_18.objects.link(ob_displayhalfcamera)
col_collection_18.objects.link(ob_displaycamera)
col_collection_19.objects.link(ob_camera)
col_collection_19.objects.link(ob_displayhalfcamera)
col_collection_19.objects.link(ob_displaycamera)
col_collection_20.objects.link(ob_camera)
col_collection_20.objects.link(ob_displayhalfcamera)
col_collection_20.objects.link(ob_displaycamera)

# ---- scene / render settings (as saved in the file)
scene.camera = ob_displayhalfcamera
scene.frame_start = 1; scene.frame_end = 250; scene.frame_set(1)
scene.render.engine = 'BLENDER_EEVEE_NEXT'
scene.render.resolution_x = 50
scene.render.resolution_y = 50
scene.render.dither_intensity = 0.0
scene.render.film_transparent = True
scene.cycles.use_denoising = False
scene.cycles.samples = 10
scene.cycles.sampling_pattern = 'TABULATED_SOBOL'
scene.cycles.light_sampling_threshold = 0.0
scene.cycles.use_adaptive_sampling = False
scene.cycles.use_light_tree = False
scene.cycles.blur_glossy = 0.0
scene.cycles.pixel_filter_type = 'GAUSSIAN'
scene.cycles.sample_clamp_indirect = 0.0
scene.view_settings.view_transform = 'Standard'
bpy.context.view_layer.update()

# ---- added for rendering (the .blend has no usable light): sun
light_auto_sun = bpy.data.lights.new('AutoSun', 'SUN')
light_auto_sun.energy = 3.0
light_auto_sun.angle = 0.0523599
ob_auto_sun = bpy.data.objects.new('AutoSun', light_auto_sun)
scene.collection.objects.link(ob_auto_sun)
ob_auto_sun.rotation_euler = (0.872665, 0.174533, 0.523599)
bpy.context.view_layer.update()
